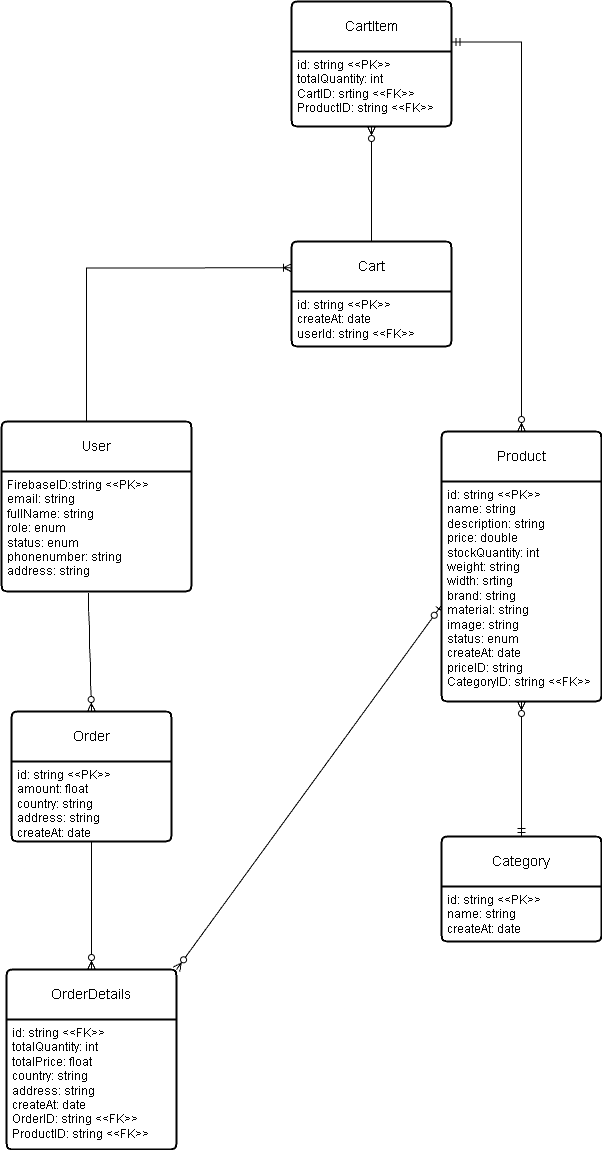

The diagram above was exported from draw.io. Its source (the exported page's mxGraphModel, read from the mxfile embedded in the PNG):
<mxGraphModel dx="968" dy="2760" grid="0" gridSize="10" guides="1" tooltips="1" connect="1" arrows="1" fold="1" page="1" pageScale="1" pageWidth="1100" pageHeight="850" math="0" shadow="0">
  <root>
    <mxCell id="0" />
    <mxCell id="1" parent="0" />
    <mxCell id="OchCxJhAEMkJXs5zxMpg-238" parent="1" style="swimlane;childLayout=stackLayout;horizontal=1;startSize=50;horizontalStack=0;rounded=1;fontSize=14;fontStyle=0;strokeWidth=2;resizeParent=0;resizeLast=1;shadow=0;dashed=0;align=center;arcSize=4;whiteSpace=wrap;html=1;" value="User" vertex="1">
      <mxGeometry height="170" width="190" x="1570" y="-600" as="geometry" />
    </mxCell>
    <mxCell id="OchCxJhAEMkJXs5zxMpg-239" parent="OchCxJhAEMkJXs5zxMpg-238" style="align=left;strokeColor=none;fillColor=none;spacingLeft=4;fontSize=12;verticalAlign=top;resizable=0;rotatable=0;part=1;html=1;" value="FirebaseID:string &amp;lt;&amp;lt;PK&amp;gt;&amp;gt;&lt;br&gt;email: string&lt;br&gt;fullName: string&lt;div&gt;role: enum&lt;/div&gt;&lt;div&gt;status: enum&lt;/div&gt;&lt;div&gt;phonenumber: string&lt;/div&gt;&lt;div&gt;address: string&lt;/div&gt;" vertex="1">
      <mxGeometry height="120" width="190" y="50" as="geometry" />
    </mxCell>
    <mxCell id="OchCxJhAEMkJXs5zxMpg-240" parent="1" style="swimlane;childLayout=stackLayout;horizontal=1;startSize=50;horizontalStack=0;rounded=1;fontSize=14;fontStyle=0;strokeWidth=2;resizeParent=0;resizeLast=1;shadow=0;dashed=0;align=center;arcSize=4;whiteSpace=wrap;html=1;" value="Product" vertex="1">
      <mxGeometry height="270" width="160" x="2010" y="-590" as="geometry" />
    </mxCell>
    <mxCell id="OchCxJhAEMkJXs5zxMpg-241" parent="OchCxJhAEMkJXs5zxMpg-240" style="align=left;strokeColor=none;fillColor=none;spacingLeft=4;fontSize=12;verticalAlign=top;resizable=0;rotatable=0;part=1;html=1;" value="id: string &amp;lt;&amp;lt;PK&amp;gt;&amp;gt;&lt;div&gt;name: string&lt;/div&gt;&lt;div&gt;description: string&lt;/div&gt;&lt;div&gt;price: double&lt;/div&gt;&lt;div&gt;stockQuantity: int&lt;/div&gt;&lt;div&gt;weight: string&lt;/div&gt;&lt;div&gt;width: srting&lt;/div&gt;&lt;div&gt;brand: string&lt;/div&gt;&lt;div&gt;material: string&lt;/div&gt;&lt;div&gt;image: string&lt;/div&gt;&lt;div&gt;status: enum&lt;/div&gt;&lt;div&gt;createAt: date&lt;/div&gt;&lt;div&gt;priceID: string&lt;/div&gt;&lt;div&gt;CategoryID: string &amp;lt;&amp;lt;FK&amp;gt;&amp;gt;&lt;/div&gt;" vertex="1">
      <mxGeometry height="220" width="160" y="50" as="geometry" />
    </mxCell>
    <mxCell id="OchCxJhAEMkJXs5zxMpg-242" parent="1" style="swimlane;childLayout=stackLayout;horizontal=1;startSize=50;horizontalStack=0;rounded=1;fontSize=14;fontStyle=0;strokeWidth=2;resizeParent=0;resizeLast=1;shadow=0;dashed=0;align=center;arcSize=4;whiteSpace=wrap;html=1;" value="Category" vertex="1">
      <mxGeometry height="105" width="160" x="2010" y="-185" as="geometry" />
    </mxCell>
    <mxCell id="OchCxJhAEMkJXs5zxMpg-243" parent="OchCxJhAEMkJXs5zxMpg-242" style="align=left;strokeColor=none;fillColor=none;spacingLeft=4;fontSize=12;verticalAlign=top;resizable=0;rotatable=0;part=1;html=1;" value="id: string &amp;lt;&amp;lt;PK&amp;gt;&amp;gt;&lt;div&gt;name: string&lt;/div&gt;&lt;div&gt;createAt: date&lt;/div&gt;" vertex="1">
      <mxGeometry height="55" width="160" y="50" as="geometry" />
    </mxCell>
    <mxCell id="OchCxJhAEMkJXs5zxMpg-244" parent="1" style="swimlane;childLayout=stackLayout;horizontal=1;startSize=50;horizontalStack=0;rounded=1;fontSize=14;fontStyle=0;strokeWidth=2;resizeParent=0;resizeLast=1;shadow=0;dashed=0;align=center;arcSize=4;whiteSpace=wrap;html=1;" value="Order" vertex="1">
      <mxGeometry height="130" width="160" x="1580" y="-310" as="geometry">
        <mxRectangle height="50" width="80" x="1590" y="-210" as="alternateBounds" />
      </mxGeometry>
    </mxCell>
    <mxCell id="OchCxJhAEMkJXs5zxMpg-245" parent="OchCxJhAEMkJXs5zxMpg-244" style="align=left;strokeColor=none;fillColor=none;spacingLeft=4;fontSize=12;verticalAlign=top;resizable=0;rotatable=0;part=1;html=1;" value="id: string &amp;lt;&amp;lt;PK&amp;gt;&amp;gt;&lt;div&gt;amount: float&lt;/div&gt;&lt;div&gt;country: string&lt;/div&gt;&lt;div&gt;address: string&lt;/div&gt;&lt;div&gt;createAt: date&lt;/div&gt;" vertex="1">
      <mxGeometry height="80" width="160" y="50" as="geometry" />
    </mxCell>
    <mxCell id="OchCxJhAEMkJXs5zxMpg-246" edge="1" parent="1" source="OchCxJhAEMkJXs5zxMpg-239" style="fontSize=12;html=1;endArrow=ERzeroToMany;endFill=1;rounded=0;exitX=0.457;exitY=1.014;exitDx=0;exitDy=0;exitPerimeter=0;entryX=0.5;entryY=0;entryDx=0;entryDy=0;" target="OchCxJhAEMkJXs5zxMpg-244" value="">
      <mxGeometry height="100" relative="1" width="100" as="geometry">
        <mxPoint x="1630" y="-380" as="sourcePoint" />
        <mxPoint x="1680" y="-330" as="targetPoint" />
      </mxGeometry>
    </mxCell>
    <mxCell id="OchCxJhAEMkJXs5zxMpg-247" edge="1" parent="1" source="OchCxJhAEMkJXs5zxMpg-242" style="fontSize=12;html=1;endArrow=ERzeroToMany;startArrow=ERmandOne;rounded=0;exitX=0.5;exitY=0;exitDx=0;exitDy=0;entryX=0.5;entryY=1;entryDx=0;entryDy=0;" target="OchCxJhAEMkJXs5zxMpg-241" value="">
      <mxGeometry height="100" relative="1" width="100" as="geometry">
        <mxPoint x="2060" y="-200" as="sourcePoint" />
        <mxPoint x="2160" y="-300" as="targetPoint" />
      </mxGeometry>
    </mxCell>
    <mxCell id="OchCxJhAEMkJXs5zxMpg-248" edge="1" parent="1" source="OchCxJhAEMkJXs5zxMpg-241" style="fontSize=12;html=1;endArrow=ERzeroToMany;startArrow=ERzeroToOne;rounded=0;exitX=-0.001;exitY=0.564;exitDx=0;exitDy=0;exitPerimeter=0;entryX=1;entryY=0;entryDx=0;entryDy=0;" target="OchCxJhAEMkJXs5zxMpg-254" value="">
      <mxGeometry height="100" relative="1" width="100" as="geometry">
        <mxPoint x="1790" y="-290" as="sourcePoint" />
        <mxPoint x="1890" y="-390" as="targetPoint" />
      </mxGeometry>
    </mxCell>
    <mxCell id="OchCxJhAEMkJXs5zxMpg-249" parent="1" style="swimlane;childLayout=stackLayout;horizontal=1;startSize=50;horizontalStack=0;rounded=1;fontSize=14;fontStyle=0;strokeWidth=2;resizeParent=0;resizeLast=1;shadow=0;dashed=0;align=center;arcSize=4;whiteSpace=wrap;html=1;" value="Cart" vertex="1">
      <mxGeometry height="105" width="160" x="1860" y="-780" as="geometry" />
    </mxCell>
    <mxCell id="OchCxJhAEMkJXs5zxMpg-250" parent="OchCxJhAEMkJXs5zxMpg-249" style="align=left;strokeColor=none;fillColor=none;spacingLeft=4;fontSize=12;verticalAlign=top;resizable=0;rotatable=0;part=1;html=1;" value="id: string &amp;lt;&amp;lt;PK&amp;gt;&amp;gt;&lt;div&gt;createAt: date&lt;/div&gt;&lt;div&gt;userId: string &amp;lt;&amp;lt;FK&amp;gt;&amp;gt;&lt;/div&gt;" vertex="1">
      <mxGeometry height="55" width="160" y="50" as="geometry" />
    </mxCell>
    <mxCell id="OchCxJhAEMkJXs5zxMpg-251" edge="1" parent="1" source="OchCxJhAEMkJXs5zxMpg-252" style="fontSize=12;html=1;endArrow=ERzeroToMany;startArrow=ERmandOne;rounded=0;exitX=1.003;exitY=0.325;exitDx=0;exitDy=0;entryX=0.5;entryY=0;entryDx=0;entryDy=0;edgeStyle=orthogonalEdgeStyle;exitPerimeter=0;" target="OchCxJhAEMkJXs5zxMpg-240" value="">
      <mxGeometry height="100" relative="1" width="100" as="geometry">
        <mxPoint x="2140" y="-735" as="sourcePoint" />
        <mxPoint x="2140" y="-870" as="targetPoint" />
      </mxGeometry>
    </mxCell>
    <mxCell id="OchCxJhAEMkJXs5zxMpg-252" parent="1" style="swimlane;childLayout=stackLayout;horizontal=1;startSize=50;horizontalStack=0;rounded=1;fontSize=14;fontStyle=0;strokeWidth=2;resizeParent=0;resizeLast=1;shadow=0;dashed=0;align=center;arcSize=4;whiteSpace=wrap;html=1;" value="CartItem" vertex="1">
      <mxGeometry height="125" width="160" x="1860" y="-1020" as="geometry" />
    </mxCell>
    <mxCell id="OchCxJhAEMkJXs5zxMpg-253" parent="OchCxJhAEMkJXs5zxMpg-252" style="align=left;strokeColor=none;fillColor=none;spacingLeft=4;fontSize=12;verticalAlign=top;resizable=0;rotatable=0;part=1;html=1;" value="id: string &amp;lt;&amp;lt;PK&amp;gt;&amp;gt;&lt;div&gt;totalQuantity: int&lt;/div&gt;&lt;div&gt;CartID: srting &amp;lt;&amp;lt;FK&amp;gt;&amp;gt;&lt;/div&gt;&lt;div&gt;ProductID: string &amp;lt;&amp;lt;FK&amp;gt;&amp;gt;&lt;/div&gt;" vertex="1">
      <mxGeometry height="75" width="160" y="50" as="geometry" />
    </mxCell>
    <mxCell id="OchCxJhAEMkJXs5zxMpg-254" parent="1" style="swimlane;childLayout=stackLayout;horizontal=1;startSize=50;horizontalStack=0;rounded=1;fontSize=14;fontStyle=0;strokeWidth=2;resizeParent=0;resizeLast=1;shadow=0;dashed=0;align=center;arcSize=4;whiteSpace=wrap;html=1;" value="OrderDetails" vertex="1">
      <mxGeometry height="180" width="170" x="1575" y="-52" as="geometry">
        <mxRectangle height="50" width="80" x="1590" y="-210" as="alternateBounds" />
      </mxGeometry>
    </mxCell>
    <mxCell id="OchCxJhAEMkJXs5zxMpg-255" parent="OchCxJhAEMkJXs5zxMpg-254" style="align=left;strokeColor=none;fillColor=none;spacingLeft=4;fontSize=12;verticalAlign=top;resizable=0;rotatable=0;part=1;html=1;" value="id: string &amp;lt;&amp;lt;FK&amp;gt;&amp;gt;&lt;div&gt;totalQuantity: int&lt;/div&gt;&lt;div&gt;totalPrice: float&lt;br&gt;&lt;div&gt;country: string&lt;/div&gt;&lt;div&gt;address: string&lt;/div&gt;&lt;div&gt;createAt: date&lt;/div&gt;&lt;/div&gt;&lt;div&gt;OrderID: string &amp;lt;&amp;lt;FK&amp;gt;&amp;gt;&lt;/div&gt;&lt;div&gt;ProductID: string &amp;lt;&amp;lt;FK&amp;gt;&amp;gt;&lt;/div&gt;" vertex="1">
      <mxGeometry height="130" width="170" y="50" as="geometry" />
    </mxCell>
    <mxCell id="OchCxJhAEMkJXs5zxMpg-256" edge="1" parent="1" source="OchCxJhAEMkJXs5zxMpg-249" style="fontSize=12;html=1;endArrow=ERzeroToMany;endFill=1;rounded=0;exitX=0.5;exitY=0;exitDx=0;exitDy=0;entryX=0.5;entryY=1;entryDx=0;entryDy=0;" target="OchCxJhAEMkJXs5zxMpg-253" value="">
      <mxGeometry height="100" relative="1" width="100" as="geometry">
        <mxPoint x="1580" y="-830" as="sourcePoint" />
        <mxPoint x="1680" y="-930" as="targetPoint" />
      </mxGeometry>
    </mxCell>
    <mxCell id="OchCxJhAEMkJXs5zxMpg-257" edge="1" parent="1" source="OchCxJhAEMkJXs5zxMpg-245" style="fontSize=12;html=1;endArrow=ERzeroToMany;endFill=1;rounded=0;entryX=0.5;entryY=0;entryDx=0;entryDy=0;exitX=0.5;exitY=1;exitDx=0;exitDy=0;" target="OchCxJhAEMkJXs5zxMpg-254" value="">
      <mxGeometry height="100" relative="1" width="100" as="geometry">
        <mxPoint x="1820" y="10" as="sourcePoint" />
        <mxPoint x="1940" y="-20" as="targetPoint" />
      </mxGeometry>
    </mxCell>
    <mxCell id="OchCxJhAEMkJXs5zxMpg-258" edge="1" parent="1" source="OchCxJhAEMkJXs5zxMpg-238" style="edgeStyle=orthogonalEdgeStyle;fontSize=12;html=1;endArrow=ERoneToMany;rounded=0;exitX=0.446;exitY=-0.001;exitDx=0;exitDy=0;entryX=0;entryY=0.25;entryDx=0;entryDy=0;exitPerimeter=0;" target="OchCxJhAEMkJXs5zxMpg-249" value="">
      <mxGeometry height="100" relative="1" width="100" as="geometry">
        <mxPoint x="1610" y="-670" as="sourcePoint" />
        <mxPoint x="1710" y="-770" as="targetPoint" />
      </mxGeometry>
    </mxCell>
  </root>
</mxGraphModel>